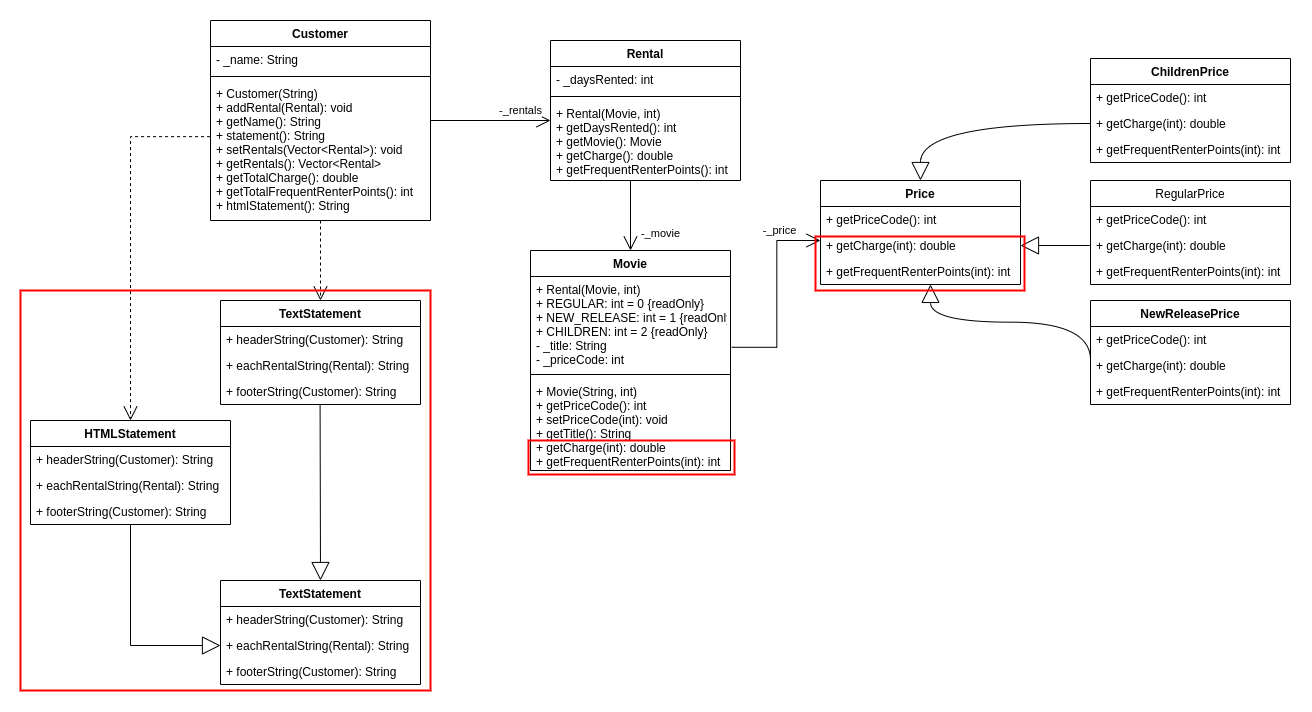

The diagram above was exported from draw.io. Its source (the exported page's mxGraphModel, read from the mxfile embedded in the PNG):
<mxGraphModel dx="2267" dy="1405" grid="1" gridSize="10" guides="1" tooltips="1" connect="1" arrows="1" fold="1" page="1" pageScale="1" pageWidth="850" pageHeight="1100" math="0" shadow="0">
  <root>
    <mxCell id="0" />
    <mxCell id="1" parent="0" />
    <mxCell id="2" value="Customer" style="swimlane;fontStyle=1;align=center;verticalAlign=top;childLayout=stackLayout;horizontal=1;startSize=26;horizontalStack=0;resizeParent=1;resizeParentMax=0;resizeLast=0;collapsible=1;marginBottom=0;" vertex="1" parent="1">
      <mxGeometry x="340" y="1960" width="220" height="200" as="geometry" />
    </mxCell>
    <mxCell id="3" value="- _name: String" style="text;strokeColor=none;fillColor=none;align=left;verticalAlign=top;spacingLeft=4;spacingRight=4;overflow=hidden;rotatable=0;points=[[0,0.5],[1,0.5]];portConstraint=eastwest;" vertex="1" parent="2">
      <mxGeometry y="26" width="220" height="26" as="geometry" />
    </mxCell>
    <mxCell id="4" value="" style="line;strokeWidth=1;fillColor=none;align=left;verticalAlign=middle;spacingTop=-1;spacingLeft=3;spacingRight=3;rotatable=0;labelPosition=right;points=[];portConstraint=eastwest;strokeColor=inherit;" vertex="1" parent="2">
      <mxGeometry y="52" width="220" height="8" as="geometry" />
    </mxCell>
    <mxCell id="5" value="+ Customer(String)&#10;+ addRental(Rental): void&#10;+ getName(): String&#10;+ statement(): String&#10;+ setRentals(Vector&lt;Rental&gt;): void&#10;+ getRentals(): Vector&lt;Rental&gt;&#10;+ getTotalCharge(): double&#10;+ getTotalFrequentRenterPoints(): int&#10;+ htmlStatement(): String" style="text;strokeColor=none;fillColor=none;align=left;verticalAlign=top;spacingLeft=4;spacingRight=4;overflow=hidden;rotatable=0;points=[[0,0.5],[1,0.5]];portConstraint=eastwest;fontColor=#000000;" vertex="1" parent="2">
      <mxGeometry y="60" width="220" height="140" as="geometry" />
    </mxCell>
    <mxCell id="6" value="Rental" style="swimlane;fontStyle=1;align=center;verticalAlign=top;childLayout=stackLayout;horizontal=1;startSize=26;horizontalStack=0;resizeParent=1;resizeParentMax=0;resizeLast=0;collapsible=1;marginBottom=0;" vertex="1" parent="1">
      <mxGeometry x="680" y="1980" width="190" height="140" as="geometry" />
    </mxCell>
    <mxCell id="7" value="- _daysRented: int" style="text;strokeColor=none;fillColor=none;align=left;verticalAlign=top;spacingLeft=4;spacingRight=4;overflow=hidden;rotatable=0;points=[[0,0.5],[1,0.5]];portConstraint=eastwest;" vertex="1" parent="6">
      <mxGeometry y="26" width="190" height="26" as="geometry" />
    </mxCell>
    <mxCell id="8" value="" style="line;strokeWidth=1;fillColor=none;align=left;verticalAlign=middle;spacingTop=-1;spacingLeft=3;spacingRight=3;rotatable=0;labelPosition=right;points=[];portConstraint=eastwest;strokeColor=inherit;" vertex="1" parent="6">
      <mxGeometry y="52" width="190" height="8" as="geometry" />
    </mxCell>
    <mxCell id="9" value="+ Rental(Movie, int)&#10;+ getDaysRented(): int&#10;+ getMovie(): Movie&#10;+ getCharge(): double&#10;+ getFrequentRenterPoints(): int" style="text;strokeColor=none;fillColor=none;align=left;verticalAlign=top;spacingLeft=4;spacingRight=4;overflow=hidden;rotatable=0;points=[[0,0.5],[1,0.5]];portConstraint=eastwest;" vertex="1" parent="6">
      <mxGeometry y="60" width="190" height="80" as="geometry" />
    </mxCell>
    <mxCell id="10" value="-_movie" style="endArrow=open;endFill=1;endSize=12;html=1;rounded=0;entryX=0.5;entryY=0;entryDx=0;entryDy=0;" edge="1" parent="6" target="11">
      <mxGeometry x="0.5062" y="30" width="160" relative="1" as="geometry">
        <mxPoint x="80" y="140" as="sourcePoint" />
        <mxPoint x="240" y="119" as="targetPoint" />
        <mxPoint as="offset" />
      </mxGeometry>
    </mxCell>
    <mxCell id="11" value="Movie" style="swimlane;fontStyle=1;align=center;verticalAlign=top;childLayout=stackLayout;horizontal=1;startSize=26;horizontalStack=0;resizeParent=1;resizeParentMax=0;resizeLast=0;collapsible=1;marginBottom=0;" vertex="1" parent="1">
      <mxGeometry x="660" y="2190" width="200" height="220" as="geometry" />
    </mxCell>
    <mxCell id="12" value="+ Rental(Movie, int)&#10;+ REGULAR: int = 0 {readOnly}&#10;+ NEW_RELEASE: int = 1 {readOnly}&#10;+ CHILDREN: int = 2 {readOnly}&#10;- _title: String&#10;- _priceCode: int" style="text;strokeColor=none;fillColor=none;align=left;verticalAlign=top;spacingLeft=4;spacingRight=4;overflow=hidden;rotatable=0;points=[[0,0.5],[1,0.5]];portConstraint=eastwest;" vertex="1" parent="11">
      <mxGeometry y="26" width="200" height="94" as="geometry" />
    </mxCell>
    <mxCell id="13" value="" style="line;strokeWidth=1;fillColor=none;align=left;verticalAlign=middle;spacingTop=-1;spacingLeft=3;spacingRight=3;rotatable=0;labelPosition=right;points=[];portConstraint=eastwest;strokeColor=inherit;" vertex="1" parent="11">
      <mxGeometry y="120" width="200" height="8" as="geometry" />
    </mxCell>
    <mxCell id="14" value="+ Movie(String, int)&#10;+ getPriceCode(): int&#10;+ setPriceCode(int): void&#10;+ getTitle(): String&#10;+ getCharge(int): double&#10;+ getFrequentRenterPoints(int): int" style="text;strokeColor=none;fillColor=none;align=left;verticalAlign=top;spacingLeft=4;spacingRight=4;overflow=hidden;rotatable=0;points=[[0,0.5],[1,0.5]];portConstraint=eastwest;" vertex="1" parent="11">
      <mxGeometry y="128" width="200" height="92" as="geometry" />
    </mxCell>
    <mxCell id="15" value="-_rentals" style="endArrow=open;endFill=1;endSize=12;html=1;rounded=0;" edge="1" parent="1">
      <mxGeometry x="0.5" y="10" width="160" relative="1" as="geometry">
        <mxPoint x="560" y="2060" as="sourcePoint" />
        <mxPoint x="680" y="2060" as="targetPoint" />
        <mxPoint as="offset" />
      </mxGeometry>
    </mxCell>
    <mxCell id="16" value="" style="rounded=0;whiteSpace=wrap;html=1;fontColor=#000000;fillColor=none;strokeColor=#FF0000;strokeWidth=2;" vertex="1" parent="1">
      <mxGeometry x="658" y="2380" width="206" height="34" as="geometry" />
    </mxCell>
    <mxCell id="17" value="Price" style="swimlane;fontStyle=1;childLayout=stackLayout;horizontal=1;startSize=26;fillColor=none;horizontalStack=0;resizeParent=1;resizeParentMax=0;resizeLast=0;collapsible=1;marginBottom=0;strokeColor=#000000;strokeWidth=1;" vertex="1" parent="1">
      <mxGeometry x="950" y="2120" width="200" height="104" as="geometry" />
    </mxCell>
    <mxCell id="18" value="+ getPriceCode(): int" style="text;strokeColor=none;fillColor=none;align=left;verticalAlign=top;spacingLeft=4;spacingRight=4;overflow=hidden;rotatable=0;points=[[0,0.5],[1,0.5]];portConstraint=eastwest;" vertex="1" parent="17">
      <mxGeometry y="26" width="200" height="26" as="geometry" />
    </mxCell>
    <mxCell id="19" value="+ getCharge(int): double" style="text;strokeColor=none;fillColor=none;align=left;verticalAlign=top;spacingLeft=4;spacingRight=4;overflow=hidden;rotatable=0;points=[[0,0.5],[1,0.5]];portConstraint=eastwest;" vertex="1" parent="17">
      <mxGeometry y="52" width="200" height="26" as="geometry" />
    </mxCell>
    <mxCell id="20" value="+ getFrequentRenterPoints(int): int" style="text;strokeColor=none;fillColor=none;align=left;verticalAlign=top;spacingLeft=4;spacingRight=4;overflow=hidden;rotatable=0;points=[[0,0.5],[1,0.5]];portConstraint=eastwest;" vertex="1" parent="17">
      <mxGeometry y="78" width="200" height="26" as="geometry" />
    </mxCell>
    <mxCell id="21" value="ChildrenPrice" style="swimlane;fontStyle=1;childLayout=stackLayout;horizontal=1;startSize=26;fillColor=none;horizontalStack=0;resizeParent=1;resizeParentMax=0;resizeLast=0;collapsible=1;marginBottom=0;strokeColor=#000000;strokeWidth=1;" vertex="1" parent="1">
      <mxGeometry x="1220" y="1998" width="200" height="104" as="geometry" />
    </mxCell>
    <mxCell id="22" value="+ getPriceCode(): int" style="text;strokeColor=none;fillColor=none;align=left;verticalAlign=top;spacingLeft=4;spacingRight=4;overflow=hidden;rotatable=0;points=[[0,0.5],[1,0.5]];portConstraint=eastwest;" vertex="1" parent="21">
      <mxGeometry y="26" width="200" height="26" as="geometry" />
    </mxCell>
    <mxCell id="23" value="+ getCharge(int): double" style="text;strokeColor=none;fillColor=none;align=left;verticalAlign=top;spacingLeft=4;spacingRight=4;overflow=hidden;rotatable=0;points=[[0,0.5],[1,0.5]];portConstraint=eastwest;" vertex="1" parent="21">
      <mxGeometry y="52" width="200" height="26" as="geometry" />
    </mxCell>
    <mxCell id="24" value="+ getFrequentRenterPoints(int): int" style="text;strokeColor=none;fillColor=none;align=left;verticalAlign=top;spacingLeft=4;spacingRight=4;overflow=hidden;rotatable=0;points=[[0,0.5],[1,0.5]];portConstraint=eastwest;" vertex="1" parent="21">
      <mxGeometry y="78" width="200" height="26" as="geometry" />
    </mxCell>
    <mxCell id="25" value="RegularPrice" style="swimlane;fontStyle=0;childLayout=stackLayout;horizontal=1;startSize=26;fillColor=none;horizontalStack=0;resizeParent=1;resizeParentMax=0;resizeLast=0;collapsible=1;marginBottom=0;strokeColor=#000000;strokeWidth=1;" vertex="1" parent="1">
      <mxGeometry x="1220" y="2120" width="200" height="104" as="geometry" />
    </mxCell>
    <mxCell id="26" value="+ getPriceCode(): int" style="text;strokeColor=none;fillColor=none;align=left;verticalAlign=top;spacingLeft=4;spacingRight=4;overflow=hidden;rotatable=0;points=[[0,0.5],[1,0.5]];portConstraint=eastwest;" vertex="1" parent="25">
      <mxGeometry y="26" width="200" height="26" as="geometry" />
    </mxCell>
    <mxCell id="27" value="+ getCharge(int): double" style="text;strokeColor=none;fillColor=none;align=left;verticalAlign=top;spacingLeft=4;spacingRight=4;overflow=hidden;rotatable=0;points=[[0,0.5],[1,0.5]];portConstraint=eastwest;" vertex="1" parent="25">
      <mxGeometry y="52" width="200" height="26" as="geometry" />
    </mxCell>
    <mxCell id="28" value="+ getFrequentRenterPoints(int): int" style="text;strokeColor=none;fillColor=none;align=left;verticalAlign=top;spacingLeft=4;spacingRight=4;overflow=hidden;rotatable=0;points=[[0,0.5],[1,0.5]];portConstraint=eastwest;" vertex="1" parent="25">
      <mxGeometry y="78" width="200" height="26" as="geometry" />
    </mxCell>
    <mxCell id="29" value="NewReleasePrice" style="swimlane;fontStyle=1;childLayout=stackLayout;horizontal=1;startSize=26;fillColor=none;horizontalStack=0;resizeParent=1;resizeParentMax=0;resizeLast=0;collapsible=1;marginBottom=0;strokeColor=#000000;strokeWidth=1;" vertex="1" parent="1">
      <mxGeometry x="1220" y="2240" width="200" height="104" as="geometry" />
    </mxCell>
    <mxCell id="30" value="+ getPriceCode(): int" style="text;strokeColor=none;fillColor=none;align=left;verticalAlign=top;spacingLeft=4;spacingRight=4;overflow=hidden;rotatable=0;points=[[0,0.5],[1,0.5]];portConstraint=eastwest;" vertex="1" parent="29">
      <mxGeometry y="26" width="200" height="26" as="geometry" />
    </mxCell>
    <mxCell id="31" value="+ getCharge(int): double" style="text;strokeColor=none;fillColor=none;align=left;verticalAlign=top;spacingLeft=4;spacingRight=4;overflow=hidden;rotatable=0;points=[[0,0.5],[1,0.5]];portConstraint=eastwest;" vertex="1" parent="29">
      <mxGeometry y="52" width="200" height="26" as="geometry" />
    </mxCell>
    <mxCell id="32" value="+ getFrequentRenterPoints(int): int" style="text;strokeColor=none;fillColor=none;align=left;verticalAlign=top;spacingLeft=4;spacingRight=4;overflow=hidden;rotatable=0;points=[[0,0.5],[1,0.5]];portConstraint=eastwest;" vertex="1" parent="29">
      <mxGeometry y="78" width="200" height="26" as="geometry" />
    </mxCell>
    <mxCell id="33" value="" style="endArrow=block;endSize=16;endFill=0;html=1;rounded=0;entryX=0.5;entryY=0;entryDx=0;entryDy=0;exitX=0;exitY=0.5;exitDx=0;exitDy=0;edgeStyle=orthogonalEdgeStyle;curved=1;" edge="1" source="23" target="17" parent="1">
      <mxGeometry x="0.375" y="90" width="160" relative="1" as="geometry">
        <mxPoint x="1060" y="2049.5" as="sourcePoint" />
        <mxPoint x="1220" y="2049.5" as="targetPoint" />
        <mxPoint as="offset" />
      </mxGeometry>
    </mxCell>
    <mxCell id="34" value="" style="endArrow=block;endSize=16;endFill=0;html=1;rounded=0;curved=1;exitX=0;exitY=0.5;exitDx=0;exitDy=0;entryX=1;entryY=0.5;entryDx=0;entryDy=0;" edge="1" source="27" target="19" parent="1">
      <mxGeometry x="0.1429" y="-65" width="160" relative="1" as="geometry">
        <mxPoint x="960" y="2360" as="sourcePoint" />
        <mxPoint x="1120" y="2360" as="targetPoint" />
        <mxPoint as="offset" />
      </mxGeometry>
    </mxCell>
    <mxCell id="35" value="" style="endArrow=block;endSize=16;endFill=0;html=1;rounded=0;exitX=0;exitY=0.5;exitDx=0;exitDy=0;entryX=0.55;entryY=0.997;entryDx=0;entryDy=0;entryPerimeter=0;edgeStyle=orthogonalEdgeStyle;curved=1;" edge="1" target="20" parent="1">
      <mxGeometry x="0.1429" y="-65" width="160" relative="1" as="geometry">
        <mxPoint x="1220" y="2299.5" as="sourcePoint" />
        <mxPoint x="1150" y="2299.5" as="targetPoint" />
        <mxPoint as="offset" />
      </mxGeometry>
    </mxCell>
    <mxCell id="36" value="-_price" style="endArrow=open;endFill=1;endSize=12;html=1;rounded=0;exitX=1.006;exitY=0.753;exitDx=0;exitDy=0;exitPerimeter=0;edgeStyle=elbowEdgeStyle;" edge="1" source="12" parent="1">
      <mxGeometry x="0.591" y="10" width="160" relative="1" as="geometry">
        <mxPoint x="830" y="2180" as="sourcePoint" />
        <mxPoint x="950" y="2180" as="targetPoint" />
        <mxPoint as="offset" />
      </mxGeometry>
    </mxCell>
    <mxCell id="37" value="" style="rounded=0;whiteSpace=wrap;html=1;fontColor=#000000;fillColor=none;strokeColor=#FF0000;strokeWidth=2;" vertex="1" parent="1">
      <mxGeometry x="945" y="2176" width="209" height="54" as="geometry" />
    </mxCell>
    <mxCell id="38" value="" style="endArrow=open;endSize=12;dashed=1;html=1;rounded=0;exitX=0.5;exitY=1;exitDx=0;exitDy=0;exitPerimeter=0;" edge="1" source="5" parent="1">
      <mxGeometry x="0.375" y="60" width="160" relative="1" as="geometry">
        <mxPoint x="260" y="2310" as="sourcePoint" />
        <mxPoint x="450" y="2240" as="targetPoint" />
        <mxPoint as="offset" />
      </mxGeometry>
    </mxCell>
    <mxCell id="39" value="TextStatement" style="swimlane;fontStyle=1;childLayout=stackLayout;horizontal=1;startSize=26;fillColor=none;horizontalStack=0;resizeParent=1;resizeParentMax=0;resizeLast=0;collapsible=1;marginBottom=0;strokeColor=#000000;strokeWidth=1;" vertex="1" parent="1">
      <mxGeometry x="350" y="2240" width="200" height="104" as="geometry" />
    </mxCell>
    <mxCell id="40" value="+ headerString(Customer): String" style="text;strokeColor=none;fillColor=none;align=left;verticalAlign=top;spacingLeft=4;spacingRight=4;overflow=hidden;rotatable=0;points=[[0,0.5],[1,0.5]];portConstraint=eastwest;" vertex="1" parent="39">
      <mxGeometry y="26" width="200" height="26" as="geometry" />
    </mxCell>
    <mxCell id="41" value="+ eachRentalString(Rental): String" style="text;strokeColor=none;fillColor=none;align=left;verticalAlign=top;spacingLeft=4;spacingRight=4;overflow=hidden;rotatable=0;points=[[0,0.5],[1,0.5]];portConstraint=eastwest;" vertex="1" parent="39">
      <mxGeometry y="52" width="200" height="26" as="geometry" />
    </mxCell>
    <mxCell id="42" value="+ footerString(Customer): String" style="text;strokeColor=none;fillColor=none;align=left;verticalAlign=top;spacingLeft=4;spacingRight=4;overflow=hidden;rotatable=0;points=[[0,0.5],[1,0.5]];portConstraint=eastwest;" vertex="1" parent="39">
      <mxGeometry y="78" width="200" height="26" as="geometry" />
    </mxCell>
    <mxCell id="43" value="" style="endArrow=open;endSize=12;dashed=1;html=1;rounded=0;exitX=-0.002;exitY=0.401;exitDx=0;exitDy=0;exitPerimeter=0;edgeStyle=elbowEdgeStyle;" edge="1" source="5" parent="1">
      <mxGeometry x="0.375" y="60" width="160" relative="1" as="geometry">
        <mxPoint x="300" y="2050" as="sourcePoint" />
        <mxPoint x="260" y="2360" as="targetPoint" />
        <mxPoint as="offset" />
        <Array as="points">
          <mxPoint x="260" y="2100" />
          <mxPoint x="300" y="2100" />
        </Array>
      </mxGeometry>
    </mxCell>
    <mxCell id="44" value="HTMLStatement" style="swimlane;fontStyle=1;childLayout=stackLayout;horizontal=1;startSize=26;fillColor=none;horizontalStack=0;resizeParent=1;resizeParentMax=0;resizeLast=0;collapsible=1;marginBottom=0;strokeColor=#000000;strokeWidth=1;" vertex="1" parent="1">
      <mxGeometry x="160" y="2360" width="200" height="104" as="geometry" />
    </mxCell>
    <mxCell id="45" value="+ headerString(Customer): String" style="text;strokeColor=none;fillColor=none;align=left;verticalAlign=top;spacingLeft=4;spacingRight=4;overflow=hidden;rotatable=0;points=[[0,0.5],[1,0.5]];portConstraint=eastwest;" vertex="1" parent="44">
      <mxGeometry y="26" width="200" height="26" as="geometry" />
    </mxCell>
    <mxCell id="46" value="+ eachRentalString(Rental): String" style="text;strokeColor=none;fillColor=none;align=left;verticalAlign=top;spacingLeft=4;spacingRight=4;overflow=hidden;rotatable=0;points=[[0,0.5],[1,0.5]];portConstraint=eastwest;" vertex="1" parent="44">
      <mxGeometry y="52" width="200" height="26" as="geometry" />
    </mxCell>
    <mxCell id="47" value="+ footerString(Customer): String" style="text;strokeColor=none;fillColor=none;align=left;verticalAlign=top;spacingLeft=4;spacingRight=4;overflow=hidden;rotatable=0;points=[[0,0.5],[1,0.5]];portConstraint=eastwest;" vertex="1" parent="44">
      <mxGeometry y="78" width="200" height="26" as="geometry" />
    </mxCell>
    <mxCell id="48" value="" style="endArrow=block;endSize=16;endFill=0;html=1;rounded=0;curved=1;" edge="1" parent="1">
      <mxGeometry x="0.1429" y="-65" width="160" relative="1" as="geometry">
        <mxPoint x="449.5799999999999" y="2344.0000000000005" as="sourcePoint" />
        <mxPoint x="450" y="2520" as="targetPoint" />
        <mxPoint as="offset" />
      </mxGeometry>
    </mxCell>
    <mxCell id="49" value="" style="endArrow=block;endSize=16;endFill=0;html=1;rounded=0;edgeStyle=orthogonalEdgeStyle;entryX=0;entryY=0.5;entryDx=0;entryDy=0;" edge="1" target="52" parent="1">
      <mxGeometry x="0.1429" y="-65" width="160" relative="1" as="geometry">
        <mxPoint x="260" y="2464.0000000000005" as="sourcePoint" />
        <mxPoint x="330" y="2579" as="targetPoint" />
        <mxPoint as="offset" />
      </mxGeometry>
    </mxCell>
    <mxCell id="50" value="TextStatement" style="swimlane;fontStyle=1;childLayout=stackLayout;horizontal=1;startSize=26;fillColor=none;horizontalStack=0;resizeParent=1;resizeParentMax=0;resizeLast=0;collapsible=1;marginBottom=0;strokeColor=#000000;strokeWidth=1;" vertex="1" parent="1">
      <mxGeometry x="350" y="2520" width="200" height="104" as="geometry" />
    </mxCell>
    <mxCell id="51" value="+ headerString(Customer): String" style="text;strokeColor=none;fillColor=none;align=left;verticalAlign=top;spacingLeft=4;spacingRight=4;overflow=hidden;rotatable=0;points=[[0,0.5],[1,0.5]];portConstraint=eastwest;" vertex="1" parent="50">
      <mxGeometry y="26" width="200" height="26" as="geometry" />
    </mxCell>
    <mxCell id="52" value="+ eachRentalString(Rental): String" style="text;strokeColor=none;fillColor=none;align=left;verticalAlign=top;spacingLeft=4;spacingRight=4;overflow=hidden;rotatable=0;points=[[0,0.5],[1,0.5]];portConstraint=eastwest;" vertex="1" parent="50">
      <mxGeometry y="52" width="200" height="26" as="geometry" />
    </mxCell>
    <mxCell id="53" value="+ footerString(Customer): String" style="text;strokeColor=none;fillColor=none;align=left;verticalAlign=top;spacingLeft=4;spacingRight=4;overflow=hidden;rotatable=0;points=[[0,0.5],[1,0.5]];portConstraint=eastwest;" vertex="1" parent="50">
      <mxGeometry y="78" width="200" height="26" as="geometry" />
    </mxCell>
    <mxCell id="54" value="" style="rounded=0;whiteSpace=wrap;html=1;fontColor=#000000;fillColor=none;strokeColor=#FF0000;strokeWidth=2;" vertex="1" parent="1">
      <mxGeometry x="150" y="2230" width="410" height="400" as="geometry" />
    </mxCell>
  </root>
</mxGraphModel>